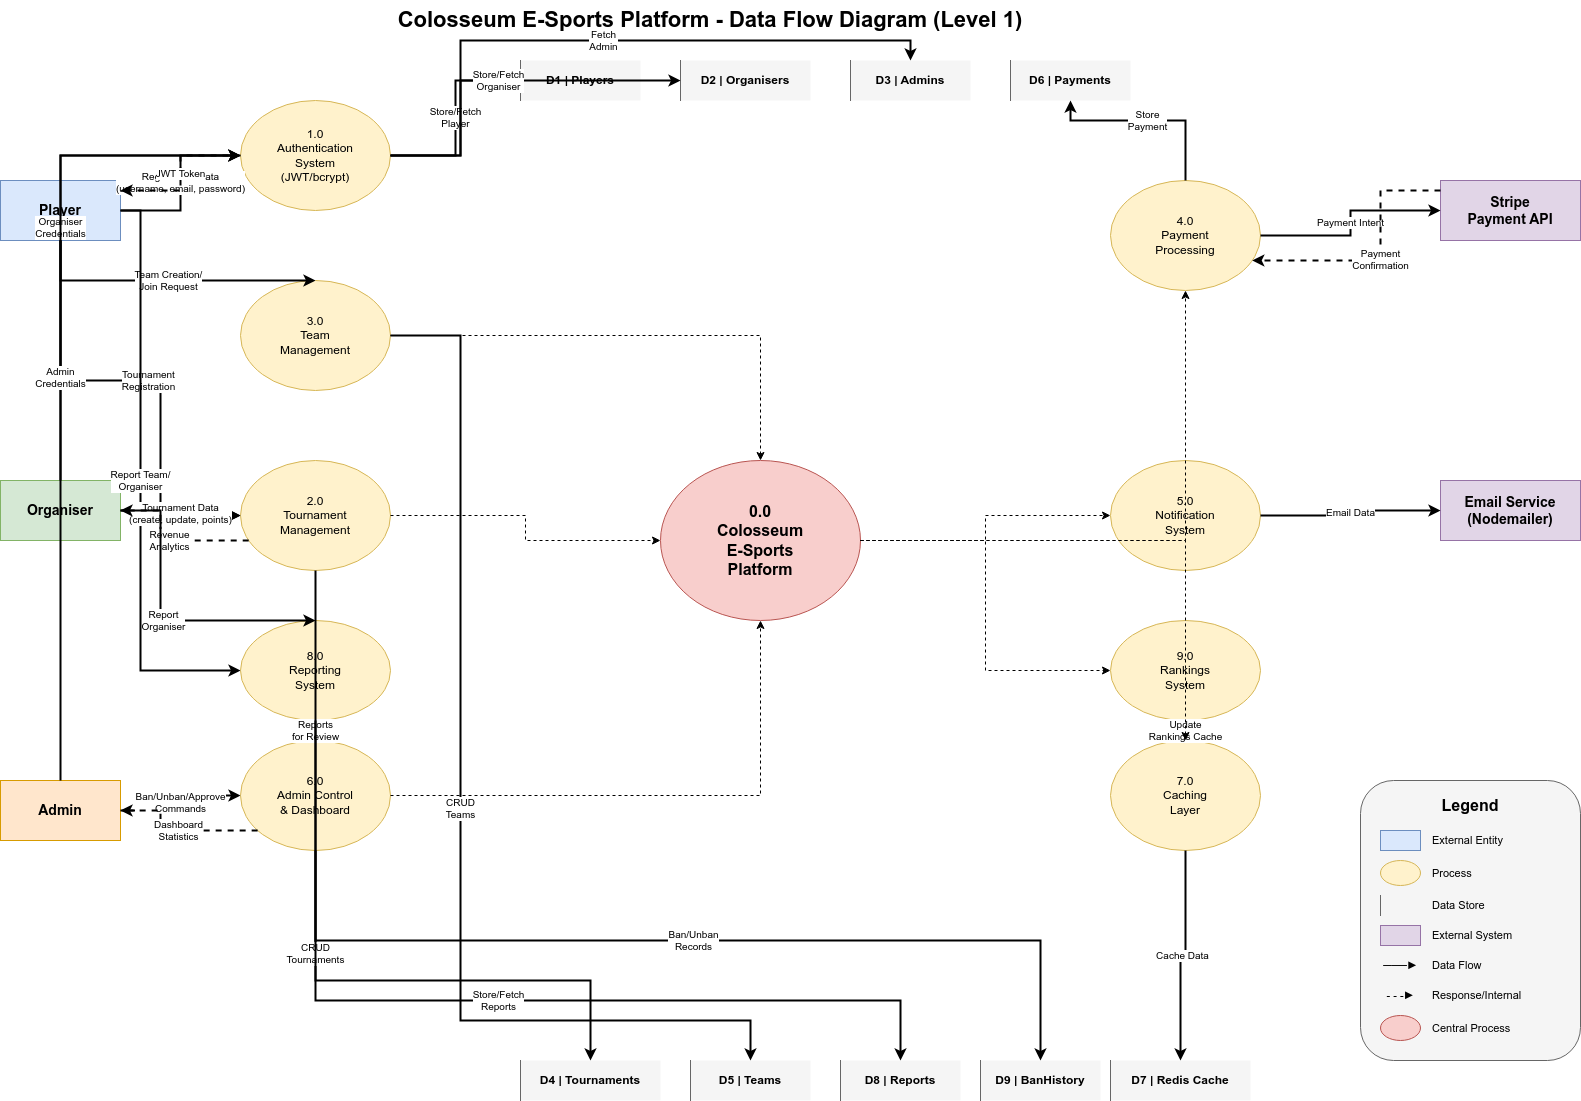

The diagram above was exported from draw.io. Its source (the exported page's mxGraphModel, read from the mxfile embedded in the PNG):
<mxGraphModel dx="456" dy="689" grid="1" gridSize="10" guides="1" tooltips="1" connect="1" arrows="1" fold="1" page="1" pageScale="1" pageWidth="1700" pageHeight="1400" math="0" shadow="0">
  <root>
    <mxCell id="0" />
    <mxCell id="1" parent="0" />
    <mxCell id="title" value="Colosseum E-Sports Platform - Data Flow Diagram (Level 1)" style="text;html=1;strokeColor=none;fillColor=none;align=center;verticalAlign=middle;whiteSpace=wrap;rounded=0;fontSize=22;fontStyle=1;" parent="1" vertex="1">
      <mxGeometry x="400" y="20" width="700" height="40" as="geometry" />
    </mxCell>
    <mxCell id="player-entity" value="Player" style="rounded=0;whiteSpace=wrap;html=1;fillColor=#dae8fc;strokeColor=#6c8ebf;fontStyle=1;fontSize=14;" parent="1" vertex="1">
      <mxGeometry x="40" y="200" width="120" height="60" as="geometry" />
    </mxCell>
    <mxCell id="organiser-entity" value="Organiser" style="rounded=0;whiteSpace=wrap;html=1;fillColor=#d5e8d4;strokeColor=#82b366;fontStyle=1;fontSize=14;" parent="1" vertex="1">
      <mxGeometry x="40" y="500" width="120" height="60" as="geometry" />
    </mxCell>
    <mxCell id="admin-entity" value="Admin" style="rounded=0;whiteSpace=wrap;html=1;fillColor=#ffe6cc;strokeColor=#d79b00;fontStyle=1;fontSize=14;" parent="1" vertex="1">
      <mxGeometry x="40" y="800" width="120" height="60" as="geometry" />
    </mxCell>
    <mxCell id="stripe-entity" value="Stripe&#10;Payment API" style="rounded=0;whiteSpace=wrap;html=1;fillColor=#e1d5e7;strokeColor=#9673a6;fontStyle=1;fontSize=14;" parent="1" vertex="1">
      <mxGeometry x="1480" y="200" width="140" height="60" as="geometry" />
    </mxCell>
    <mxCell id="email-entity" value="Email Service&#10;(Nodemailer)" style="rounded=0;whiteSpace=wrap;html=1;fillColor=#e1d5e7;strokeColor=#9673a6;fontStyle=1;fontSize=14;" parent="1" vertex="1">
      <mxGeometry x="1480" y="500" width="140" height="60" as="geometry" />
    </mxCell>
    <mxCell id="main-process" value="0.0&#10;Colosseum&#10;E-Sports&#10;Platform" style="ellipse;whiteSpace=wrap;html=1;fillColor=#f8cecc;strokeColor=#b85450;fontStyle=1;fontSize=16;" parent="1" vertex="1">
      <mxGeometry x="700" y="480" width="200" height="160" as="geometry" />
    </mxCell>
    <mxCell id="auth-process" value="1.0&#10;Authentication&#10;System&#10;(JWT/bcrypt)" style="ellipse;whiteSpace=wrap;html=1;fillColor=#fff2cc;strokeColor=#d6b656;fontSize=12;" parent="1" vertex="1">
      <mxGeometry x="280" y="120" width="150" height="110" as="geometry" />
    </mxCell>
    <mxCell id="tournament-process" value="2.0&#10;Tournament&#10;Management" style="ellipse;whiteSpace=wrap;html=1;fillColor=#fff2cc;strokeColor=#d6b656;fontSize=12;" parent="1" vertex="1">
      <mxGeometry x="280" y="480" width="150" height="110" as="geometry" />
    </mxCell>
    <mxCell id="team-process" value="3.0&#10;Team&#10;Management" style="ellipse;whiteSpace=wrap;html=1;fillColor=#fff2cc;strokeColor=#d6b656;fontSize=12;" parent="1" vertex="1">
      <mxGeometry x="280" y="300" width="150" height="110" as="geometry" />
    </mxCell>
    <mxCell id="payment-process" value="4.0&#10;Payment&#10;Processing" style="ellipse;whiteSpace=wrap;html=1;fillColor=#fff2cc;strokeColor=#d6b656;fontSize=12;" parent="1" vertex="1">
      <mxGeometry x="1150" y="200" width="150" height="110" as="geometry" />
    </mxCell>
    <mxCell id="notification-process" value="5.0&#10;Notification&#10;System" style="ellipse;whiteSpace=wrap;html=1;fillColor=#fff2cc;strokeColor=#d6b656;fontSize=12;" parent="1" vertex="1">
      <mxGeometry x="1150" y="480" width="150" height="110" as="geometry" />
    </mxCell>
    <mxCell id="admin-process" value="6.0&#10;Admin Control&#10;&amp; Dashboard" style="ellipse;whiteSpace=wrap;html=1;fillColor=#fff2cc;strokeColor=#d6b656;fontSize=12;" parent="1" vertex="1">
      <mxGeometry x="280" y="760" width="150" height="110" as="geometry" />
    </mxCell>
    <mxCell id="cache-process" value="7.0&#10;Caching&#10;Layer" style="ellipse;whiteSpace=wrap;html=1;fillColor=#fff2cc;strokeColor=#d6b656;fontSize=12;" parent="1" vertex="1">
      <mxGeometry x="1150" y="760" width="150" height="110" as="geometry" />
    </mxCell>
    <mxCell id="report-process" value="8.0&#10;Reporting&#10;System" style="ellipse;whiteSpace=wrap;html=1;fillColor=#fff2cc;strokeColor=#d6b656;fontSize=12;" parent="1" vertex="1">
      <mxGeometry x="280" y="640" width="150" height="100" as="geometry" />
    </mxCell>
    <mxCell id="rankings-process" value="9.0&#10;Rankings&#10;System" style="ellipse;whiteSpace=wrap;html=1;fillColor=#fff2cc;strokeColor=#d6b656;fontSize=12;" parent="1" vertex="1">
      <mxGeometry x="1150" y="640" width="150" height="100" as="geometry" />
    </mxCell>
    <mxCell id="db-player" value="D1 | Players" style="shape=partialRectangle;whiteSpace=wrap;html=1;left=1;right=0;top=0;bottom=0;fillColor=#f5f5f5;strokeColor=#666666;fontStyle=1;fontSize=12;" parent="1" vertex="1">
      <mxGeometry x="560" y="80" width="120" height="40" as="geometry" />
    </mxCell>
    <mxCell id="db-organiser" value="D2 | Organisers" style="shape=partialRectangle;whiteSpace=wrap;html=1;left=1;right=0;top=0;bottom=0;fillColor=#f5f5f5;strokeColor=#666666;fontStyle=1;fontSize=12;" parent="1" vertex="1">
      <mxGeometry x="720" y="80" width="130" height="40" as="geometry" />
    </mxCell>
    <mxCell id="db-admin" value="D3 | Admins" style="shape=partialRectangle;whiteSpace=wrap;html=1;left=1;right=0;top=0;bottom=0;fillColor=#f5f5f5;strokeColor=#666666;fontStyle=1;fontSize=12;" parent="1" vertex="1">
      <mxGeometry x="890" y="80" width="120" height="40" as="geometry" />
    </mxCell>
    <mxCell id="db-tournament" value="D4 | Tournaments" style="shape=partialRectangle;whiteSpace=wrap;html=1;left=1;right=0;top=0;bottom=0;fillColor=#f5f5f5;strokeColor=#666666;fontStyle=1;fontSize=12;" parent="1" vertex="1">
      <mxGeometry x="560" y="1080" width="140" height="40" as="geometry" />
    </mxCell>
    <mxCell id="db-team" value="D5 | Teams" style="shape=partialRectangle;whiteSpace=wrap;html=1;left=1;right=0;top=0;bottom=0;fillColor=#f5f5f5;strokeColor=#666666;fontStyle=1;fontSize=12;" parent="1" vertex="1">
      <mxGeometry x="730" y="1080" width="120" height="40" as="geometry" />
    </mxCell>
    <mxCell id="db-payment" value="D6 | Payments" style="shape=partialRectangle;whiteSpace=wrap;html=1;left=1;right=0;top=0;bottom=0;fillColor=#f5f5f5;strokeColor=#666666;fontStyle=1;fontSize=12;" parent="1" vertex="1">
      <mxGeometry x="1050" y="80" width="120" height="40" as="geometry" />
    </mxCell>
    <mxCell id="db-redis" value="D7 | Redis Cache" style="shape=partialRectangle;whiteSpace=wrap;html=1;left=1;right=0;top=0;bottom=0;fillColor=#f5f5f5;strokeColor=#666666;fontStyle=1;fontSize=12;" parent="1" vertex="1">
      <mxGeometry x="1150" y="1080" width="140" height="40" as="geometry" />
    </mxCell>
    <mxCell id="db-report" value="D8 | Reports" style="shape=partialRectangle;whiteSpace=wrap;html=1;left=1;right=0;top=0;bottom=0;fillColor=#f5f5f5;strokeColor=#666666;fontStyle=1;fontSize=12;" parent="1" vertex="1">
      <mxGeometry x="880" y="1080" width="120" height="40" as="geometry" />
    </mxCell>
    <mxCell id="db-banhistory" value="D9 | BanHistory" style="shape=partialRectangle;whiteSpace=wrap;html=1;left=1;right=0;top=0;bottom=0;fillColor=#f5f5f5;strokeColor=#666666;fontStyle=1;fontSize=12;" parent="1" vertex="1">
      <mxGeometry x="1020" y="1080" width="120" height="40" as="geometry" />
    </mxCell>
    <mxCell id="flow-player-auth" value="Registration Data&#10;(username, email, password)" style="edgeStyle=orthogonalEdgeStyle;rounded=0;orthogonalLoop=1;jettySize=auto;html=1;strokeWidth=2;labelBackgroundColor=#ffffff;fontSize=10;" parent="1" source="player-entity" target="auth-process" edge="1">
      <mxGeometry relative="1" as="geometry" />
    </mxCell>
    <mxCell id="flow-auth-player" value="JWT Token" style="edgeStyle=orthogonalEdgeStyle;rounded=0;orthogonalLoop=1;jettySize=auto;html=1;strokeWidth=2;dashed=1;labelBackgroundColor=#ffffff;fontSize=10;" parent="1" source="auth-process" target="player-entity" edge="1">
      <mxGeometry relative="1" as="geometry">
        <Array as="points">
          <mxPoint x="220" y="175" />
          <mxPoint x="220" y="210" />
        </Array>
      </mxGeometry>
    </mxCell>
    <mxCell id="flow-player-team" value="Team Creation/&#10;Join Request" style="edgeStyle=orthogonalEdgeStyle;rounded=0;orthogonalLoop=1;jettySize=auto;html=1;strokeWidth=2;labelBackgroundColor=#ffffff;fontSize=10;" parent="1" source="player-entity" target="team-process" edge="1">
      <mxGeometry relative="1" as="geometry">
        <Array as="points">
          <mxPoint x="100" y="300" />
        </Array>
      </mxGeometry>
    </mxCell>
    <mxCell id="flow-player-tourney" value="Tournament&#10;Registration" style="edgeStyle=orthogonalEdgeStyle;rounded=0;orthogonalLoop=1;jettySize=auto;html=1;strokeWidth=2;labelBackgroundColor=#ffffff;fontSize=10;" parent="1" source="player-entity" target="tournament-process" edge="1">
      <mxGeometry relative="1" as="geometry">
        <Array as="points">
          <mxPoint x="100" y="400" />
          <mxPoint x="200" y="400" />
          <mxPoint x="200" y="535" />
        </Array>
      </mxGeometry>
    </mxCell>
    <mxCell id="flow-player-report" value="Report Team/&#10;Organiser" style="edgeStyle=orthogonalEdgeStyle;rounded=0;orthogonalLoop=1;jettySize=auto;html=1;strokeWidth=2;labelBackgroundColor=#ffffff;fontSize=10;" parent="1" source="player-entity" target="report-process" edge="1">
      <mxGeometry relative="1" as="geometry">
        <Array as="points">
          <mxPoint x="180" y="230" />
          <mxPoint x="180" y="690" />
        </Array>
      </mxGeometry>
    </mxCell>
    <mxCell id="flow-org-auth" value="Organiser&#10;Credentials" style="edgeStyle=orthogonalEdgeStyle;rounded=0;orthogonalLoop=1;jettySize=auto;html=1;strokeWidth=2;labelBackgroundColor=#ffffff;fontSize=10;" parent="1" source="organiser-entity" target="auth-process" edge="1">
      <mxGeometry relative="1" as="geometry">
        <Array as="points">
          <mxPoint x="100" y="175" />
        </Array>
      </mxGeometry>
    </mxCell>
    <mxCell id="flow-org-tourney" value="Tournament Data&#10;(create, update, points)" style="edgeStyle=orthogonalEdgeStyle;rounded=0;orthogonalLoop=1;jettySize=auto;html=1;strokeWidth=2;labelBackgroundColor=#ffffff;fontSize=10;" parent="1" source="organiser-entity" target="tournament-process" edge="1">
      <mxGeometry relative="1" as="geometry" />
    </mxCell>
    <mxCell id="flow-tourney-org" value="Revenue&#10;Analytics" style="edgeStyle=orthogonalEdgeStyle;rounded=0;orthogonalLoop=1;jettySize=auto;html=1;strokeWidth=2;dashed=1;labelBackgroundColor=#ffffff;fontSize=10;" parent="1" source="tournament-process" target="organiser-entity" edge="1">
      <mxGeometry relative="1" as="geometry">
        <Array as="points">
          <mxPoint x="200" y="560" />
        </Array>
      </mxGeometry>
    </mxCell>
    <mxCell id="flow-org-report" value="Report&#10;Organiser" style="edgeStyle=orthogonalEdgeStyle;rounded=0;orthogonalLoop=1;jettySize=auto;html=1;strokeWidth=2;labelBackgroundColor=#ffffff;fontSize=10;" parent="1" source="organiser-entity" target="report-process" edge="1">
      <mxGeometry relative="1" as="geometry">
        <Array as="points">
          <mxPoint x="200" y="530" />
          <mxPoint x="200" y="640" />
        </Array>
      </mxGeometry>
    </mxCell>
    <mxCell id="flow-admin-auth" value="Admin&#10;Credentials" style="edgeStyle=orthogonalEdgeStyle;rounded=0;orthogonalLoop=1;jettySize=auto;html=1;strokeWidth=2;labelBackgroundColor=#ffffff;fontSize=10;" parent="1" source="admin-entity" target="auth-process" edge="1">
      <mxGeometry relative="1" as="geometry">
        <Array as="points">
          <mxPoint x="100" y="175" />
        </Array>
      </mxGeometry>
    </mxCell>
    <mxCell id="flow-admin-ctrl" value="Ban/Unban/Approve&#10;Commands" style="edgeStyle=orthogonalEdgeStyle;rounded=0;orthogonalLoop=1;jettySize=auto;html=1;strokeWidth=2;labelBackgroundColor=#ffffff;fontSize=10;" parent="1" source="admin-entity" target="admin-process" edge="1">
      <mxGeometry relative="1" as="geometry" />
    </mxCell>
    <mxCell id="flow-ctrl-admin" value="Dashboard&#10;Statistics" style="edgeStyle=orthogonalEdgeStyle;rounded=0;orthogonalLoop=1;jettySize=auto;html=1;strokeWidth=2;dashed=1;labelBackgroundColor=#ffffff;fontSize=10;" parent="1" source="admin-process" target="admin-entity" edge="1">
      <mxGeometry relative="1" as="geometry">
        <Array as="points">
          <mxPoint x="200" y="850" />
        </Array>
      </mxGeometry>
    </mxCell>
    <mxCell id="flow-report-admin" value="Reports&#10;for Review" style="edgeStyle=orthogonalEdgeStyle;rounded=0;orthogonalLoop=1;jettySize=auto;html=1;strokeWidth=2;dashed=1;labelBackgroundColor=#ffffff;fontSize=10;" parent="1" source="report-process" target="admin-process" edge="1">
      <mxGeometry relative="1" as="geometry" />
    </mxCell>
    <mxCell id="flow-payment-stripe" value="Payment Intent" style="edgeStyle=orthogonalEdgeStyle;rounded=0;orthogonalLoop=1;jettySize=auto;html=1;strokeWidth=2;labelBackgroundColor=#ffffff;fontSize=10;" parent="1" source="payment-process" target="stripe-entity" edge="1">
      <mxGeometry relative="1" as="geometry" />
    </mxCell>
    <mxCell id="flow-stripe-payment" value="Payment&#10;Confirmation" style="edgeStyle=orthogonalEdgeStyle;rounded=0;orthogonalLoop=1;jettySize=auto;html=1;strokeWidth=2;dashed=1;labelBackgroundColor=#ffffff;fontSize=10;" parent="1" source="stripe-entity" target="payment-process" edge="1">
      <mxGeometry relative="1" as="geometry">
        <Array as="points">
          <mxPoint x="1420" y="210" />
          <mxPoint x="1420" y="280" />
        </Array>
      </mxGeometry>
    </mxCell>
    <mxCell id="flow-notif-email" value="Email Data" style="edgeStyle=orthogonalEdgeStyle;rounded=0;orthogonalLoop=1;jettySize=auto;html=1;strokeWidth=2;labelBackgroundColor=#ffffff;fontSize=10;" parent="1" source="notification-process" target="email-entity" edge="1">
      <mxGeometry relative="1" as="geometry" />
    </mxCell>
    <mxCell id="flow-auth-dbplayer" value="Store/Fetch&#10;Player" style="edgeStyle=orthogonalEdgeStyle;rounded=0;orthogonalLoop=1;jettySize=auto;html=1;strokeWidth=2;labelBackgroundColor=#ffffff;fontSize=10;" parent="1" source="auth-process" target="db-player" edge="1">
      <mxGeometry relative="1" as="geometry" />
    </mxCell>
    <mxCell id="flow-auth-dborg" value="Store/Fetch&#10;Organiser" style="edgeStyle=orthogonalEdgeStyle;rounded=0;orthogonalLoop=1;jettySize=auto;html=1;strokeWidth=2;labelBackgroundColor=#ffffff;fontSize=10;" parent="1" source="auth-process" target="db-organiser" edge="1">
      <mxGeometry relative="1" as="geometry">
        <Array as="points">
          <mxPoint x="500" y="175" />
          <mxPoint x="500" y="100" />
        </Array>
      </mxGeometry>
    </mxCell>
    <mxCell id="flow-auth-dbadmin" value="Fetch&#10;Admin" style="edgeStyle=orthogonalEdgeStyle;rounded=0;orthogonalLoop=1;jettySize=auto;html=1;strokeWidth=2;labelBackgroundColor=#ffffff;fontSize=10;" parent="1" source="auth-process" target="db-admin" edge="1">
      <mxGeometry relative="1" as="geometry">
        <Array as="points">
          <mxPoint x="500" y="175" />
          <mxPoint x="500" y="60" />
          <mxPoint x="950" y="60" />
        </Array>
      </mxGeometry>
    </mxCell>
    <mxCell id="flow-tourney-dbtourney" value="CRUD&#10;Tournaments" style="edgeStyle=orthogonalEdgeStyle;rounded=0;orthogonalLoop=1;jettySize=auto;html=1;strokeWidth=2;labelBackgroundColor=#ffffff;fontSize=10;" parent="1" source="tournament-process" target="db-tournament" edge="1">
      <mxGeometry relative="1" as="geometry">
        <Array as="points">
          <mxPoint x="355" y="1000" />
          <mxPoint x="630" y="1000" />
        </Array>
      </mxGeometry>
    </mxCell>
    <mxCell id="flow-team-dbteam" value="CRUD&#10;Teams" style="edgeStyle=orthogonalEdgeStyle;rounded=0;orthogonalLoop=1;jettySize=auto;html=1;strokeWidth=2;labelBackgroundColor=#ffffff;fontSize=10;" parent="1" source="team-process" target="db-team" edge="1">
      <mxGeometry relative="1" as="geometry">
        <Array as="points">
          <mxPoint x="500" y="355" />
          <mxPoint x="500" y="1040" />
          <mxPoint x="790" y="1040" />
        </Array>
      </mxGeometry>
    </mxCell>
    <mxCell id="flow-pay-dbpay" value="Store&#10;Payment" style="edgeStyle=orthogonalEdgeStyle;rounded=0;orthogonalLoop=1;jettySize=auto;html=1;strokeWidth=2;labelBackgroundColor=#ffffff;fontSize=10;" parent="1" source="payment-process" target="db-payment" edge="1">
      <mxGeometry relative="1" as="geometry">
        <Array as="points">
          <mxPoint x="1225" y="140" />
          <mxPoint x="1110" y="140" />
        </Array>
      </mxGeometry>
    </mxCell>
    <mxCell id="flow-report-dbreport" value="Store/Fetch&#10;Reports" style="edgeStyle=orthogonalEdgeStyle;rounded=0;orthogonalLoop=1;jettySize=auto;html=1;strokeWidth=2;labelBackgroundColor=#ffffff;fontSize=10;" parent="1" source="report-process" target="db-report" edge="1">
      <mxGeometry relative="1" as="geometry">
        <Array as="points">
          <mxPoint x="355" y="1020" />
          <mxPoint x="940" y="1020" />
        </Array>
      </mxGeometry>
    </mxCell>
    <mxCell id="flow-admin-dbban" value="Ban/Unban&#10;Records" style="edgeStyle=orthogonalEdgeStyle;rounded=0;orthogonalLoop=1;jettySize=auto;html=1;strokeWidth=2;labelBackgroundColor=#ffffff;fontSize=10;" parent="1" source="admin-process" target="db-banhistory" edge="1">
      <mxGeometry relative="1" as="geometry">
        <Array as="points">
          <mxPoint x="355" y="960" />
          <mxPoint x="1080" y="960" />
        </Array>
      </mxGeometry>
    </mxCell>
    <mxCell id="flow-cache-redis" value="Cache Data" style="edgeStyle=orthogonalEdgeStyle;rounded=0;orthogonalLoop=1;jettySize=auto;html=1;strokeWidth=2;labelBackgroundColor=#ffffff;fontSize=10;" parent="1" source="cache-process" target="db-redis" edge="1">
      <mxGeometry relative="1" as="geometry" />
    </mxCell>
    <mxCell id="flow-rankings-cache" value="Update&#10;Rankings Cache" style="edgeStyle=orthogonalEdgeStyle;rounded=0;orthogonalLoop=1;jettySize=auto;html=1;strokeWidth=2;labelBackgroundColor=#ffffff;fontSize=10;" parent="1" source="rankings-process" target="cache-process" edge="1">
      <mxGeometry relative="1" as="geometry" />
    </mxCell>
    <mxCell id="flow-main-pay" style="edgeStyle=orthogonalEdgeStyle;rounded=0;orthogonalLoop=1;jettySize=auto;html=1;strokeWidth=1;dashed=1;" parent="1" source="main-process" target="payment-process" edge="1">
      <mxGeometry relative="1" as="geometry" />
    </mxCell>
    <mxCell id="flow-main-notif" style="edgeStyle=orthogonalEdgeStyle;rounded=0;orthogonalLoop=1;jettySize=auto;html=1;strokeWidth=1;dashed=1;" parent="1" source="main-process" target="notification-process" edge="1">
      <mxGeometry relative="1" as="geometry" />
    </mxCell>
    <mxCell id="flow-main-cache" style="edgeStyle=orthogonalEdgeStyle;rounded=0;orthogonalLoop=1;jettySize=auto;html=1;strokeWidth=1;dashed=1;" parent="1" source="main-process" target="cache-process" edge="1">
      <mxGeometry relative="1" as="geometry" />
    </mxCell>
    <mxCell id="flow-tourney-main" style="edgeStyle=orthogonalEdgeStyle;rounded=0;orthogonalLoop=1;jettySize=auto;html=1;strokeWidth=1;dashed=1;" parent="1" source="tournament-process" target="main-process" edge="1">
      <mxGeometry relative="1" as="geometry" />
    </mxCell>
    <mxCell id="flow-team-main" style="edgeStyle=orthogonalEdgeStyle;rounded=0;orthogonalLoop=1;jettySize=auto;html=1;strokeWidth=1;dashed=1;" parent="1" source="team-process" target="main-process" edge="1">
      <mxGeometry relative="1" as="geometry" />
    </mxCell>
    <mxCell id="flow-admin-main" style="edgeStyle=orthogonalEdgeStyle;rounded=0;orthogonalLoop=1;jettySize=auto;html=1;strokeWidth=1;dashed=1;" parent="1" source="admin-process" target="main-process" edge="1">
      <mxGeometry relative="1" as="geometry" />
    </mxCell>
    <mxCell id="flow-main-rankings" style="edgeStyle=orthogonalEdgeStyle;rounded=0;orthogonalLoop=1;jettySize=auto;html=1;strokeWidth=1;dashed=1;" parent="1" source="main-process" target="rankings-process" edge="1">
      <mxGeometry relative="1" as="geometry" />
    </mxCell>
    <mxCell id="legend-box" value="" style="rounded=1;whiteSpace=wrap;html=1;fillColor=#f5f5f5;strokeColor=#666666;" parent="1" vertex="1">
      <mxGeometry x="1400" y="800" width="220" height="280" as="geometry" />
    </mxCell>
    <mxCell id="legend-title" value="Legend" style="text;html=1;strokeColor=none;fillColor=none;align=center;verticalAlign=middle;whiteSpace=wrap;rounded=0;fontStyle=1;fontSize=16;" parent="1" vertex="1">
      <mxGeometry x="1400" y="810" width="220" height="30" as="geometry" />
    </mxCell>
    <mxCell id="leg1" value="" style="rounded=0;whiteSpace=wrap;html=1;fillColor=#dae8fc;strokeColor=#6c8ebf;" parent="1" vertex="1">
      <mxGeometry x="1420" y="850" width="40" height="20" as="geometry" />
    </mxCell>
    <mxCell id="leg1-text" value="External Entity" style="text;html=1;strokeColor=none;fillColor=none;align=left;verticalAlign=middle;fontSize=11;" parent="1" vertex="1">
      <mxGeometry x="1470" y="850" width="130" height="20" as="geometry" />
    </mxCell>
    <mxCell id="leg2" value="" style="ellipse;whiteSpace=wrap;html=1;fillColor=#fff2cc;strokeColor=#d6b656;" parent="1" vertex="1">
      <mxGeometry x="1420" y="880" width="40" height="25" as="geometry" />
    </mxCell>
    <mxCell id="leg2-text" value="Process" style="text;html=1;strokeColor=none;fillColor=none;align=left;verticalAlign=middle;fontSize=11;" parent="1" vertex="1">
      <mxGeometry x="1470" y="880" width="130" height="25" as="geometry" />
    </mxCell>
    <mxCell id="leg3" value="" style="shape=partialRectangle;whiteSpace=wrap;html=1;left=1;right=0;top=0;bottom=0;fillColor=#f5f5f5;strokeColor=#666666;" parent="1" vertex="1">
      <mxGeometry x="1420" y="915" width="40" height="20" as="geometry" />
    </mxCell>
    <mxCell id="leg3-text" value="Data Store" style="text;html=1;strokeColor=none;fillColor=none;align=left;verticalAlign=middle;fontSize=11;" parent="1" vertex="1">
      <mxGeometry x="1470" y="915" width="130" height="20" as="geometry" />
    </mxCell>
    <mxCell id="leg4" value="" style="rounded=0;whiteSpace=wrap;html=1;fillColor=#e1d5e7;strokeColor=#9673a6;" parent="1" vertex="1">
      <mxGeometry x="1420" y="945" width="40" height="20" as="geometry" />
    </mxCell>
    <mxCell id="leg4-text" value="External System" style="text;html=1;strokeColor=none;fillColor=none;align=left;verticalAlign=middle;fontSize=11;" parent="1" vertex="1">
      <mxGeometry x="1470" y="945" width="130" height="20" as="geometry" />
    </mxCell>
    <mxCell id="leg5" value="───►" style="text;html=1;strokeColor=none;fillColor=none;align=center;verticalAlign=middle;fontSize=11;" parent="1" vertex="1">
      <mxGeometry x="1420" y="975" width="40" height="20" as="geometry" />
    </mxCell>
    <mxCell id="leg5-text" value="Data Flow" style="text;html=1;strokeColor=none;fillColor=none;align=left;verticalAlign=middle;fontSize=11;" parent="1" vertex="1">
      <mxGeometry x="1470" y="975" width="130" height="20" as="geometry" />
    </mxCell>
    <mxCell id="leg6" value="- - -►" style="text;html=1;strokeColor=none;fillColor=none;align=center;verticalAlign=middle;fontSize=11;" parent="1" vertex="1">
      <mxGeometry x="1420" y="1005" width="40" height="20" as="geometry" />
    </mxCell>
    <mxCell id="leg6-text" value="Response/Internal" style="text;html=1;strokeColor=none;fillColor=none;align=left;verticalAlign=middle;fontSize=11;" parent="1" vertex="1">
      <mxGeometry x="1470" y="1005" width="130" height="20" as="geometry" />
    </mxCell>
    <mxCell id="leg7" value="" style="ellipse;whiteSpace=wrap;html=1;fillColor=#f8cecc;strokeColor=#b85450;" parent="1" vertex="1">
      <mxGeometry x="1420" y="1035" width="40" height="25" as="geometry" />
    </mxCell>
    <mxCell id="leg7-text" value="Central Process" style="text;html=1;strokeColor=none;fillColor=none;align=left;verticalAlign=middle;fontSize=11;" parent="1" vertex="1">
      <mxGeometry x="1470" y="1035" width="130" height="25" as="geometry" />
    </mxCell>
  </root>
</mxGraphModel>